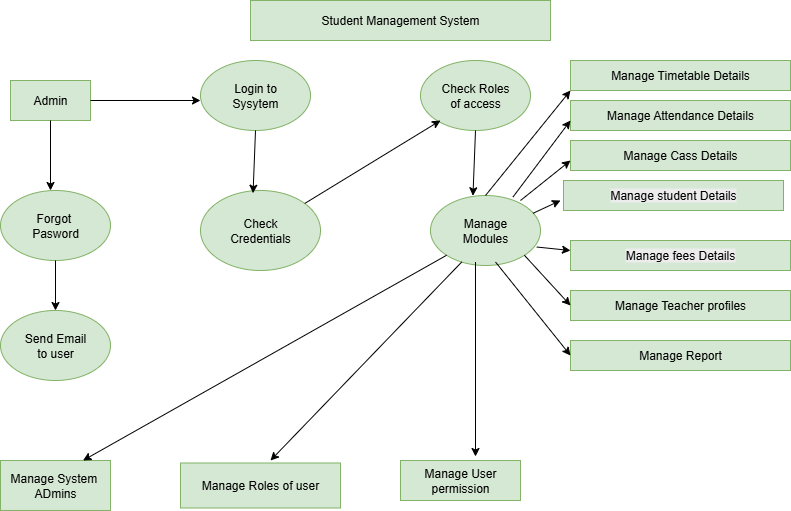

The diagram above was exported from draw.io. Its source (the exported page's mxGraphModel, read from the mxfile embedded in the PNG):
<mxGraphModel dx="1090" dy="1681" grid="1" gridSize="10" guides="1" tooltips="1" connect="1" arrows="1" fold="1" page="1" pageScale="1" pageWidth="850" pageHeight="1100" math="0" shadow="0">
  <root>
    <mxCell id="0" />
    <mxCell id="1" parent="0" />
    <mxCell id="UK25aO9JobPf2e99H49W-26" value="Student Management System" style="rounded=0;whiteSpace=wrap;html=1;fillColor=#d5e8d4;strokeColor=#82b366;" vertex="1" parent="1">
      <mxGeometry x="290" y="-1090" width="300" height="40" as="geometry" />
    </mxCell>
    <mxCell id="UK25aO9JobPf2e99H49W-27" value="Admin" style="rounded=0;whiteSpace=wrap;html=1;fillColor=#d5e8d4;strokeColor=#82b366;" vertex="1" parent="1">
      <mxGeometry x="50" y="-1010" width="80" height="40" as="geometry" />
    </mxCell>
    <mxCell id="UK25aO9JobPf2e99H49W-28" value="Forgot&amp;nbsp;&lt;br&gt;Pasword" style="ellipse;whiteSpace=wrap;html=1;fillColor=#d5e8d4;strokeColor=#82b366;" vertex="1" parent="1">
      <mxGeometry x="40" y="-900" width="110" height="70" as="geometry" />
    </mxCell>
    <mxCell id="UK25aO9JobPf2e99H49W-29" value="Send Email&lt;br&gt;to user" style="ellipse;whiteSpace=wrap;html=1;fillColor=#d5e8d4;strokeColor=#82b366;" vertex="1" parent="1">
      <mxGeometry x="40" y="-780" width="110" height="70" as="geometry" />
    </mxCell>
    <mxCell id="UK25aO9JobPf2e99H49W-30" value="Manage System&amp;nbsp;&lt;br&gt;ADmins" style="rounded=0;whiteSpace=wrap;html=1;fillColor=#d5e8d4;strokeColor=#82b366;" vertex="1" parent="1">
      <mxGeometry x="40" y="-630" width="110" height="50" as="geometry" />
    </mxCell>
    <mxCell id="UK25aO9JobPf2e99H49W-31" value="" style="endArrow=classic;html=1;rounded=0;" edge="1" parent="1" source="UK25aO9JobPf2e99H49W-27">
      <mxGeometry width="50" height="50" relative="1" as="geometry">
        <mxPoint x="230" y="-920" as="sourcePoint" />
        <mxPoint x="90" y="-900" as="targetPoint" />
      </mxGeometry>
    </mxCell>
    <mxCell id="UK25aO9JobPf2e99H49W-32" value="" style="endArrow=classic;html=1;rounded=0;entryX=0.5;entryY=0;entryDx=0;entryDy=0;" edge="1" parent="1" source="UK25aO9JobPf2e99H49W-28" target="UK25aO9JobPf2e99H49W-29">
      <mxGeometry width="50" height="50" relative="1" as="geometry">
        <mxPoint x="225" y="-790" as="sourcePoint" />
        <mxPoint x="225" y="-769.2893218813452" as="targetPoint" />
      </mxGeometry>
    </mxCell>
    <mxCell id="UK25aO9JobPf2e99H49W-34" value="Login to&lt;br&gt;Sysytem" style="ellipse;whiteSpace=wrap;html=1;fillColor=#d5e8d4;strokeColor=#82b366;" vertex="1" parent="1">
      <mxGeometry x="240" y="-1030" width="110" height="70" as="geometry" />
    </mxCell>
    <mxCell id="UK25aO9JobPf2e99H49W-35" value="Check&lt;br&gt;Credentials" style="ellipse;whiteSpace=wrap;html=1;fillColor=#d5e8d4;strokeColor=#82b366;" vertex="1" parent="1">
      <mxGeometry x="240" y="-900" width="120" height="80" as="geometry" />
    </mxCell>
    <mxCell id="UK25aO9JobPf2e99H49W-36" value="Check Roles&lt;br&gt;of access" style="ellipse;whiteSpace=wrap;html=1;fillColor=#d5e8d4;strokeColor=#82b366;" vertex="1" parent="1">
      <mxGeometry x="460" y="-1030" width="110" height="70" as="geometry" />
    </mxCell>
    <mxCell id="UK25aO9JobPf2e99H49W-37" value="Manage&lt;br&gt;Modules" style="ellipse;whiteSpace=wrap;html=1;fillColor=#d5e8d4;strokeColor=#82b366;" vertex="1" parent="1">
      <mxGeometry x="470" y="-895" width="110" height="70" as="geometry" />
    </mxCell>
    <mxCell id="UK25aO9JobPf2e99H49W-38" value="Manage Roles of user" style="rounded=0;whiteSpace=wrap;html=1;fillColor=#d5e8d4;strokeColor=#82b366;" vertex="1" parent="1">
      <mxGeometry x="220" y="-627.5" width="160" height="45" as="geometry" />
    </mxCell>
    <mxCell id="UK25aO9JobPf2e99H49W-39" value="Manage User&lt;br&gt;permission" style="rounded=0;whiteSpace=wrap;html=1;fillColor=#d5e8d4;strokeColor=#82b366;" vertex="1" parent="1">
      <mxGeometry x="440" y="-630" width="120" height="40" as="geometry" />
    </mxCell>
    <mxCell id="UK25aO9JobPf2e99H49W-40" value="Manage Timetable Details" style="rounded=0;whiteSpace=wrap;html=1;fillColor=#d5e8d4;strokeColor=#82b366;" vertex="1" parent="1">
      <mxGeometry x="610" y="-1030" width="220" height="30" as="geometry" />
    </mxCell>
    <mxCell id="UK25aO9JobPf2e99H49W-41" value="Manage Attendance Details" style="rounded=0;whiteSpace=wrap;html=1;fillColor=#d5e8d4;strokeColor=#82b366;" vertex="1" parent="1">
      <mxGeometry x="610" y="-990" width="220" height="30" as="geometry" />
    </mxCell>
    <mxCell id="UK25aO9JobPf2e99H49W-42" value="Manage Cass Details" style="rounded=0;whiteSpace=wrap;html=1;fillColor=#d5e8d4;strokeColor=#82b366;" vertex="1" parent="1">
      <mxGeometry x="610" y="-950" width="220" height="30" as="geometry" />
    </mxCell>
    <mxCell id="UK25aO9JobPf2e99H49W-43" value="&lt;br&gt;&lt;span style=&quot;color: rgb(0, 0, 0); font-family: Helvetica; font-size: 12px; font-style: normal; font-variant-ligatures: normal; font-variant-caps: normal; font-weight: 400; letter-spacing: normal; orphans: 2; text-align: center; text-indent: 0px; text-transform: none; widows: 2; word-spacing: 0px; -webkit-text-stroke-width: 0px; white-space: normal; background-color: rgb(236, 236, 236); text-decoration-thickness: initial; text-decoration-style: initial; text-decoration-color: initial; float: none; display: inline !important;&quot;&gt;Manage student Details&lt;/span&gt;&lt;div&gt;&lt;br/&gt;&lt;/div&gt;" style="rounded=0;whiteSpace=wrap;html=1;fillColor=#d5e8d4;strokeColor=#82b366;" vertex="1" parent="1">
      <mxGeometry x="603" y="-910" width="220" height="30" as="geometry" />
    </mxCell>
    <mxCell id="UK25aO9JobPf2e99H49W-44" value="&lt;br&gt;&lt;span style=&quot;color: rgb(0, 0, 0); font-family: Helvetica; font-size: 12px; font-style: normal; font-variant-ligatures: normal; font-variant-caps: normal; font-weight: 400; letter-spacing: normal; orphans: 2; text-align: center; text-indent: 0px; text-transform: none; widows: 2; word-spacing: 0px; -webkit-text-stroke-width: 0px; white-space: normal; background-color: rgb(236, 236, 236); text-decoration-thickness: initial; text-decoration-style: initial; text-decoration-color: initial; float: none; display: inline !important;&quot;&gt;Manage fees Details&lt;/span&gt;&lt;div&gt;&lt;br/&gt;&lt;/div&gt;" style="rounded=0;whiteSpace=wrap;html=1;fillColor=#d5e8d4;strokeColor=#82b366;" vertex="1" parent="1">
      <mxGeometry x="610" y="-850" width="220" height="30" as="geometry" />
    </mxCell>
    <mxCell id="UK25aO9JobPf2e99H49W-45" value="Manage Teacher profiles" style="rounded=0;whiteSpace=wrap;html=1;fillColor=#d5e8d4;strokeColor=#82b366;" vertex="1" parent="1">
      <mxGeometry x="610" y="-800" width="220" height="30" as="geometry" />
    </mxCell>
    <mxCell id="UK25aO9JobPf2e99H49W-46" value="Manage Report" style="rounded=0;whiteSpace=wrap;html=1;fillColor=#d5e8d4;strokeColor=#82b366;" vertex="1" parent="1">
      <mxGeometry x="610" y="-750" width="220" height="30" as="geometry" />
    </mxCell>
    <mxCell id="UK25aO9JobPf2e99H49W-47" value="" style="endArrow=classic;html=1;rounded=0;entryX=0;entryY=0.5;entryDx=0;entryDy=0;exitX=0.591;exitY=0.95;exitDx=0;exitDy=0;exitPerimeter=0;" edge="1" parent="1" source="UK25aO9JobPf2e99H49W-37" target="UK25aO9JobPf2e99H49W-46">
      <mxGeometry width="50" height="50" relative="1" as="geometry">
        <mxPoint x="540.71" y="-821.25" as="sourcePoint" />
        <mxPoint x="469.9993218813452" y="-821.25" as="targetPoint" />
      </mxGeometry>
    </mxCell>
    <mxCell id="UK25aO9JobPf2e99H49W-48" value="" style="endArrow=classic;html=1;rounded=0;entryX=0;entryY=0.5;entryDx=0;entryDy=0;exitX=1;exitY=1;exitDx=0;exitDy=0;" edge="1" parent="1" source="UK25aO9JobPf2e99H49W-37" target="UK25aO9JobPf2e99H49W-45">
      <mxGeometry width="50" height="50" relative="1" as="geometry">
        <mxPoint x="570" y="-830" as="sourcePoint" />
        <mxPoint x="620" y="-880" as="targetPoint" />
      </mxGeometry>
    </mxCell>
    <mxCell id="UK25aO9JobPf2e99H49W-49" value="" style="endArrow=classic;html=1;rounded=0;exitX=0.5;exitY=0;exitDx=0;exitDy=0;" edge="1" parent="1" source="UK25aO9JobPf2e99H49W-37">
      <mxGeometry width="50" height="50" relative="1" as="geometry">
        <mxPoint x="530" y="-900" as="sourcePoint" />
        <mxPoint x="610" y="-1000" as="targetPoint" />
      </mxGeometry>
    </mxCell>
    <mxCell id="UK25aO9JobPf2e99H49W-50" value="" style="endArrow=classic;html=1;rounded=0;exitX=0.75;exitY=0.021;exitDx=0;exitDy=0;exitPerimeter=0;" edge="1" parent="1" source="UK25aO9JobPf2e99H49W-37">
      <mxGeometry width="50" height="50" relative="1" as="geometry">
        <mxPoint x="560" y="-920" as="sourcePoint" />
        <mxPoint x="610" y="-970" as="targetPoint" />
      </mxGeometry>
    </mxCell>
    <mxCell id="UK25aO9JobPf2e99H49W-51" value="" style="endArrow=classic;html=1;rounded=0;" edge="1" parent="1">
      <mxGeometry width="50" height="50" relative="1" as="geometry">
        <mxPoint x="560" y="-890" as="sourcePoint" />
        <mxPoint x="610" y="-930" as="targetPoint" />
      </mxGeometry>
    </mxCell>
    <mxCell id="UK25aO9JobPf2e99H49W-52" value="" style="endArrow=classic;html=1;rounded=0;exitX=0.932;exitY=0.254;exitDx=0;exitDy=0;exitPerimeter=0;" edge="1" parent="1" source="UK25aO9JobPf2e99H49W-37">
      <mxGeometry width="50" height="50" relative="1" as="geometry">
        <mxPoint x="550" y="-840" as="sourcePoint" />
        <mxPoint x="600" y="-890" as="targetPoint" />
      </mxGeometry>
    </mxCell>
    <mxCell id="UK25aO9JobPf2e99H49W-53" value="" style="endArrow=classic;html=1;rounded=0;exitX=0.966;exitY=0.736;exitDx=0;exitDy=0;exitPerimeter=0;" edge="1" parent="1" source="UK25aO9JobPf2e99H49W-37">
      <mxGeometry width="50" height="50" relative="1" as="geometry">
        <mxPoint x="560" y="-790" as="sourcePoint" />
        <mxPoint x="610" y="-840" as="targetPoint" />
      </mxGeometry>
    </mxCell>
    <mxCell id="UK25aO9JobPf2e99H49W-54" value="" style="endArrow=classic;html=1;rounded=0;exitX=0.409;exitY=0.95;exitDx=0;exitDy=0;exitPerimeter=0;" edge="1" parent="1" source="UK25aO9JobPf2e99H49W-37">
      <mxGeometry width="50" height="50" relative="1" as="geometry">
        <mxPoint x="480" y="-680" as="sourcePoint" />
        <mxPoint x="515" y="-634" as="targetPoint" />
      </mxGeometry>
    </mxCell>
    <mxCell id="UK25aO9JobPf2e99H49W-55" value="" style="endArrow=classic;html=1;rounded=0;exitX=0.5;exitY=1;exitDx=0;exitDy=0;entryX=0.386;entryY=0.004;entryDx=0;entryDy=0;entryPerimeter=0;" edge="1" parent="1" source="UK25aO9JobPf2e99H49W-36" target="UK25aO9JobPf2e99H49W-37">
      <mxGeometry width="50" height="50" relative="1" as="geometry">
        <mxPoint x="450" y="-840" as="sourcePoint" />
        <mxPoint x="500" y="-890" as="targetPoint" />
      </mxGeometry>
    </mxCell>
    <mxCell id="UK25aO9JobPf2e99H49W-56" value="" style="endArrow=classic;html=1;rounded=0;exitX=1;exitY=0.5;exitDx=0;exitDy=0;" edge="1" parent="1" source="UK25aO9JobPf2e99H49W-27">
      <mxGeometry width="50" height="50" relative="1" as="geometry">
        <mxPoint x="190" y="-950" as="sourcePoint" />
        <mxPoint x="240" y="-990" as="targetPoint" />
      </mxGeometry>
    </mxCell>
    <mxCell id="UK25aO9JobPf2e99H49W-57" value="" style="endArrow=classic;html=1;rounded=0;" edge="1" parent="1" source="UK25aO9JobPf2e99H49W-35">
      <mxGeometry width="50" height="50" relative="1" as="geometry">
        <mxPoint x="430" y="-920" as="sourcePoint" />
        <mxPoint x="480" y="-970" as="targetPoint" />
      </mxGeometry>
    </mxCell>
    <mxCell id="UK25aO9JobPf2e99H49W-58" value="" style="endArrow=classic;html=1;rounded=0;entryX=0.438;entryY=0.034;entryDx=0;entryDy=0;entryPerimeter=0;exitX=0.5;exitY=1;exitDx=0;exitDy=0;" edge="1" parent="1" source="UK25aO9JobPf2e99H49W-34" target="UK25aO9JobPf2e99H49W-35">
      <mxGeometry width="50" height="50" relative="1" as="geometry">
        <mxPoint x="290" y="-960" as="sourcePoint" />
        <mxPoint x="320" y="-950" as="targetPoint" />
      </mxGeometry>
    </mxCell>
    <mxCell id="UK25aO9JobPf2e99H49W-59" value="" style="endArrow=classic;html=1;rounded=0;exitX=0;exitY=1;exitDx=0;exitDy=0;entryX=0.75;entryY=0;entryDx=0;entryDy=0;" edge="1" parent="1" source="UK25aO9JobPf2e99H49W-37" target="UK25aO9JobPf2e99H49W-30">
      <mxGeometry width="50" height="50" relative="1" as="geometry">
        <mxPoint x="270" y="-730" as="sourcePoint" />
        <mxPoint x="320" y="-780" as="targetPoint" />
      </mxGeometry>
    </mxCell>
    <mxCell id="UK25aO9JobPf2e99H49W-60" value="" style="endArrow=classic;html=1;rounded=0;exitX=0.284;exitY=0.95;exitDx=0;exitDy=0;exitPerimeter=0;" edge="1" parent="1" source="UK25aO9JobPf2e99H49W-37">
      <mxGeometry width="50" height="50" relative="1" as="geometry">
        <mxPoint x="500" y="-820" as="sourcePoint" />
        <mxPoint x="310" y="-630" as="targetPoint" />
      </mxGeometry>
    </mxCell>
  </root>
</mxGraphModel>